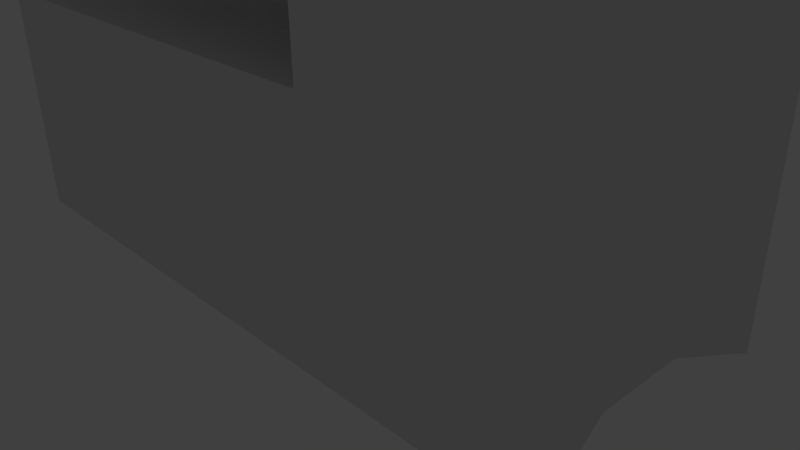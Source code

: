 # Source: variableGravityIntrodution.blend  (saved by Blender 2.76.0; exported with 4.5.12 LTS)
import bpy
from mathutils import Matrix  # noqa: F401  (used for matrix-valued properties, if any)

bpy.ops.wm.read_factory_settings(use_empty=True)
scene = bpy.context.scene
scene.name = 'Scene'

# ---- collections
col_collection_1 = bpy.data.collections.new('Collection 1'); scene.collection.children.link(col_collection_1)

# ---- materials (node trees are filled in below, after node groups)
mat_material = bpy.data.materials.new('Material')
mat_material.alpha_threshold = 0.0
mat_material.use_transparent_shadow = False
mat_material.roughness = 0.5
mat_material.line_color = (0.0, 0.0, 0.0, 1.0)

# ---- material node trees

# ---- world
world_world = bpy.data.worlds.new('World'); scene.world = world_world
world_world.color = (0.05088, 0.05088, 0.05088)
world_world.use_sun_shadow = False
world_world.sun_shadow_jitter_overblur = 0.0
world_world.cycles.sampling_method = 'MANUAL'
world_world.cycles.sample_map_resolution = 256

# ---- cameras
cam_camera = bpy.data.cameras.new('Camera')
cam_camera.clip_end = 100.0
cam_camera.lens = 35.0
cam_camera.sensor_width = 32.0
cam_camera.sensor_height = 18.0
cam_camera.ortho_scale = 7.314
cam_camera.dof.focus_distance = 0.0
cam_camera.dof.aperture_fstop = 128.0

# ---- lights
light_lamp = bpy.data.lights.new('Lamp', 'POINT')
light_lamp.transmission_factor = 0.0
light_lamp.cutoff_distance = 30.0
light_lamp.energy = 100.0
light_lamp.shadow_buffer_clip_start = 1.001
light_lamp.shadow_soft_size = 0.1
light_lamp.shadow_maximum_resolution = 0.006
light_lamp.use_absolute_resolution = True
light_lamp.cycles.use_multiple_importance_sampling = False

# ---- meshes
me_cube = bpy.data.meshes.new('Cube')
me_cube.from_pydata([(4.425, 1.25, 0.06835), (4.425, -2.25, 0.06835), (-4.312, -2.25, 0.06835), (-4.312, 1.25, 0.06835), (4.425, 1.25, 3.068), (4.425, -2.25, 3.068), (-4.312, -2.25, 3.068), (-4.312, 1.25, 3.068), (1.606, 1.25, 0.06835), (1.606, -2.25, 0.06835), (1.606, 1.25, 3.068), (1.606, -2.25, 3.068), (4.425, 1.25, 4.166), (4.425, -2.25, 4.166), (1.606, 1.25, 4.166), (1.606, -2.25, 4.166), (4.425, 1.25, 7.448), (4.425, -2.25, 7.448), (1.606, 1.25, 7.448), (1.606, -2.25, 7.448), (-4.394, 1.25, 4.166), (-4.394, -2.25, 4.166), (-4.394, 1.25, 7.448), (-4.394, -2.25, 7.448), (4.425, 0.2583, 0.06835), (4.425, -1.258, 0.06835), (-4.312, -1.258, 0.06835), (-4.312, 0.2583, 0.06835), (4.425, 0.2583, 3.068), (4.425, -1.258, 3.068), (-4.312, -1.258, 3.068), (-4.312, 0.2583, 3.068), (1.606, 0.2583, 3.068), (1.606, -1.258, 3.068), (1.606, -1.258, 0.06835), (1.606, 0.2583, 0.06835), (4.425, 0.2583, 4.166), (4.425, -1.258, 4.166), (1.606, 0.2583, 4.166), (1.606, -1.258, 4.166), (4.425, 0.2583, 7.448), (4.425, -1.258, 7.448), (1.606, 0.2583, 7.448), (1.606, -1.258, 7.448), (-4.394, 0.2583, 4.166), (-4.394, -1.258, 4.166), (-4.394, 0.2583, 7.448), (-4.394, -1.258, 7.448)], [], [(34, 26, 2, 9), (33, 11, 6, 30), (25, 1, 5, 29), (9, 2, 6, 11), (27, 3, 7, 31), (10, 7, 3, 8), (4, 10, 8, 0), (1, 9, 11, 5), (25, 34, 9, 1), (15, 19, 17, 13), (28, 36, 12, 4), (41, 17, 19, 43), (36, 40, 16, 12), (15, 21, 23, 19), (12, 16, 18, 14), (45, 47, 23, 21), (42, 46, 22, 18), (39, 45, 21, 15), (18, 22, 20, 14), (14, 20, 44, 38), (38, 44, 45, 39), (19, 23, 47, 43), (43, 47, 46, 42), (20, 22, 46, 44), (44, 46, 47, 45), (13, 17, 41, 37), (37, 41, 40, 36), (16, 40, 42, 18), (40, 41, 43, 42), (5, 13, 37, 29), (29, 37, 36, 28), (0, 8, 35, 24), (24, 35, 34, 25), (32, 38, 39, 33), (2, 26, 30, 6), (26, 27, 31, 30), (0, 24, 28, 4), (24, 25, 29, 28), (10, 32, 31, 7), (32, 33, 30, 31), (8, 3, 27, 35), (35, 27, 26, 34), (11, 15, 13, 5), (11, 33, 39, 15), (32, 10, 14, 38), (10, 4, 12, 14)])
me_cube.materials.append(mat_material)
me_cube.use_remesh_preserve_volume = False
me_cube.use_remesh_preserve_attributes = False
me_cube.use_mirror_vertex_groups = False
me_cube.update()

# ---- objects
ob_cube = bpy.data.objects.new('Cube', me_cube)
ob_lamp = bpy.data.objects.new('Lamp', light_lamp)
ob_camera = bpy.data.objects.new('Camera', cam_camera)

# ---- transforms, parenting, visibility, modifiers, constraints
ob_cube.location = (0.0, 0.0, 0.0)
ob_cube.lock_rotations_4d = False
ob_cube.empty_display_type = 'ARROWS'
ob_cube.lineart.crease_threshold = 0.0
_vg = ob_cube.vertex_groups.new(name='Group')
_vg.add([24, 25, 40, 41], 1.0, 'REPLACE')
_m = ob_cube.modifiers.new('Bevel', 'BEVEL')
_m.width = 1.0
_m.width_pct = 1.0
_m.segments = 10
_m.limit_method = 'VGROUP'
_m.vertex_group = 'Group'
_m.use_clamp_overlap = False
_m.spread = 0.0
ob_lamp.location = (4.076, 1.005, 5.904)
ob_lamp.rotation_euler = (0.6503, 0.05522, 1.866)
ob_lamp.lock_rotations_4d = False
ob_lamp.empty_display_type = 'ARROWS'
ob_lamp.color = (0.0, 0.0, 0.0, 0.0)
ob_lamp.lineart.crease_threshold = 0.0
ob_camera.location = (7.481, -6.508, 5.344)
ob_camera.rotation_euler = (1.109, 0.01082, 0.8149)
ob_camera.lock_rotations_4d = False
ob_camera.empty_display_type = 'ARROWS'
ob_camera.color = (0.0, 0.0, 0.0, 0.0)
ob_camera.display_type = 'WIRE'
ob_camera.lineart.crease_threshold = 0.0

# ---- collection membership
col_collection_1.objects.link(ob_cube)
col_collection_1.objects.link(ob_lamp)
col_collection_1.objects.link(ob_camera)

# ---- scene / render settings (as saved in the file)
scene.camera = ob_camera
scene.frame_start = 1; scene.frame_end = 250; scene.frame_set(1)
scene.render.engine = 'BLENDER_EEVEE_NEXT'
scene.render.resolution_percentage = 50
scene.render.dither_intensity = 0.0
scene.cycles.use_denoising = False
scene.cycles.samples = 10
scene.cycles.sampling_pattern = 'TABULATED_SOBOL'
scene.cycles.light_sampling_threshold = 0.0
scene.cycles.use_adaptive_sampling = False
scene.cycles.use_light_tree = False
scene.cycles.blur_glossy = 0.0
scene.cycles.pixel_filter_type = 'GAUSSIAN'
scene.cycles.sample_clamp_indirect = 0.0
scene.view_settings.view_transform = 'Standard'
bpy.context.view_layer.update()
